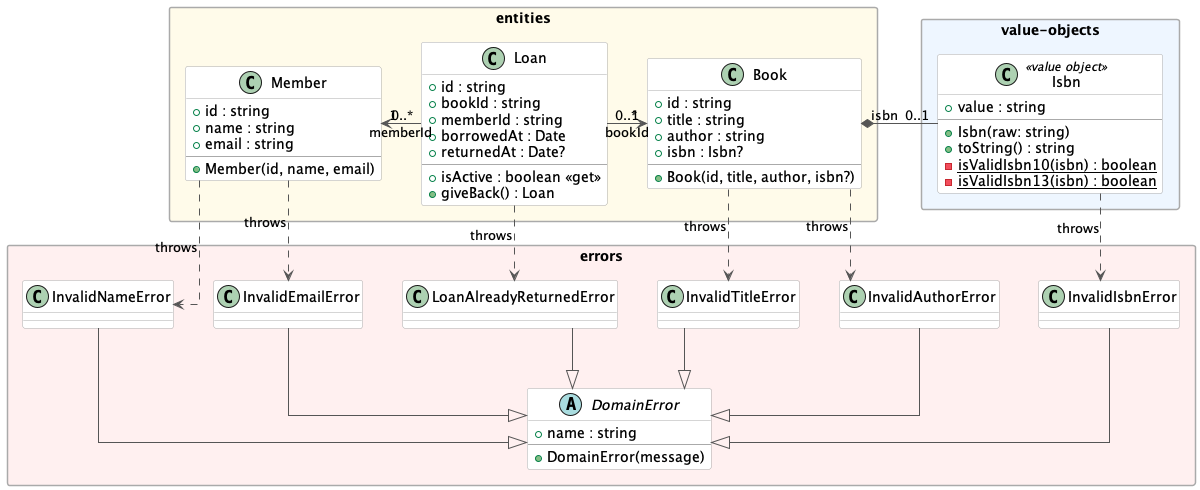

The diagram above was rendered by PlantUML. Its source (embedded in the PNG):
@startuml Domaine — Bibliothèque

top to bottom direction

skinparam packageStyle rectangle
skinparam linetype ortho
skinparam ranksep 60
skinparam nodesep 40
skinparam ArrowColor #555555
skinparam classBackgroundColor White
skinparam classBorderColor #AAAAAA
skinparam abstractClassBackgroundColor #FFF0F0
skinparam abstractClassBorderColor #CC8888
skinparam packageBorderColor #AAAAAA
skinparam NoteBorderColor #CCCCCC
skinparam NoteBackgroundColor #FFFDE7

' ════════════════════════════════════════════════════════════════
' ENTITÉS
' ════════════════════════════════════════════════════════════════
package "entities" #FFFBEA {

  class Member {
    + id : string
    + name : string
    + email : string
    --
    + Member(id, name, email)
  }

  class Book {
    + id : string
    + title : string
    + author : string
    + isbn : Isbn?
    --
    + Book(id, title, author, isbn?)
  }

  class Loan {
    + id : string
    + bookId : string
    + memberId : string
    + borrowedAt : Date
    + returnedAt : Date?
    --
    + isActive : boolean <<get>>
    + giveBack() : Loan
  }

}

' ════════════════════════════════════════════════════════════════
' VALUE OBJECT
' ════════════════════════════════════════════════════════════════
package "value-objects" #EEF6FF {

  class Isbn <<value object>> {
    + value : string
    --
    + Isbn(raw: string)
    + toString() : string
    - {static} isValidIsbn10(isbn) : boolean
    - {static} isValidIsbn13(isbn) : boolean
  }

}

' ════════════════════════════════════════════════════════════════
' ERREURS
' ════════════════════════════════════════════════════════════════
package "errors" #FFF0F0 {

  abstract class DomainError {
    + name : string
    --
    + DomainError(message)
  }

  class InvalidNameError
  class InvalidEmailError
  class InvalidTitleError
  class InvalidAuthorError
  class InvalidIsbnError
  class LoanAlreadyReturnedError

}

' ════════════════════════════════════════════════════════════════
' HÉRITAGE DES ERREURS
' ════════════════════════════════════════════════════════════════
InvalidNameError         --|> DomainError
InvalidEmailError        --|> DomainError
InvalidTitleError        --|> DomainError
InvalidAuthorError       --|> DomainError
InvalidIsbnError         --|> DomainError
LoanAlreadyReturnedError --|> DomainError

' ════════════════════════════════════════════════════════════════
' COMPOSITION — Book possède un Isbn
' ════════════════════════════════════════════════════════════════
Book *-right- "0..1" Isbn : isbn

' ════════════════════════════════════════════════════════════════
' ASSOCIATIONS — Loan référence Member et Book par ID
' ════════════════════════════════════════════════════════════════
Loan "0..*" -left-> "1" Member : memberId
Loan "0..*" -right-> "1" Book  : bookId

' ════════════════════════════════════════════════════════════════
' THROWS — erreurs levées par chaque classe
' ════════════════════════════════════════════════════════════════
Member ..> InvalidNameError  : throws
Member ..> InvalidEmailError : throws
Book   ..> InvalidTitleError  : throws
Book   ..> InvalidAuthorError : throws
Isbn   ..> InvalidIsbnError   : throws
Loan   ..> LoanAlreadyReturnedError : throws

@enduml